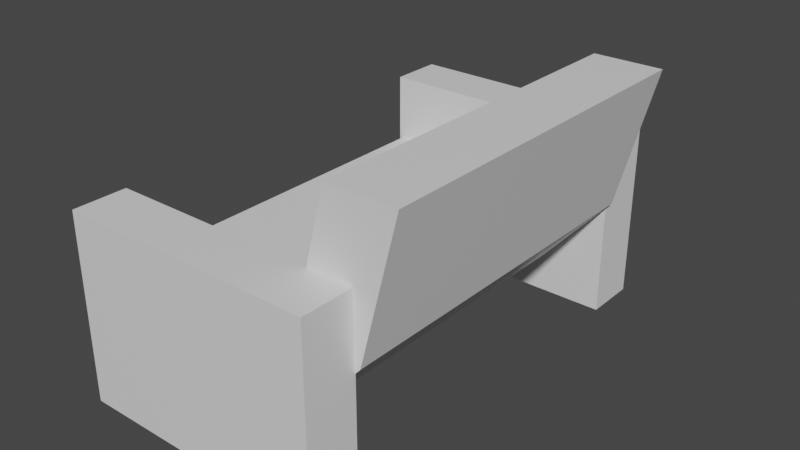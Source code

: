 # Source: sofa001.blend  (saved by Blender 3.4.6; exported with 4.5.12 LTS)
import bpy
from mathutils import Matrix  # noqa: F401  (used for matrix-valued properties, if any)

bpy.ops.wm.read_factory_settings(use_empty=True)
scene = bpy.context.scene
scene.name = 'Scene'

# ---- collections
col_collection = bpy.data.collections.new('Collection'); scene.collection.children.link(col_collection)

# ---- materials (node trees are filled in below, after node groups)
mat_material = bpy.data.materials.new('Material')
mat_material.alpha_threshold = 0.0
mat_material.use_transparent_shadow = False
mat_material.roughness = 0.5
mat_material.line_color = (0.0, 0.0, 0.0, 1.0)
mat_material_001 = bpy.data.materials.new('Material.001')
mat_material_001.alpha_threshold = 0.0
mat_material_001.use_transparent_shadow = False
mat_material_001.roughness = 0.5
mat_material_001.line_color = (0.0, 0.0, 0.0, 1.0)

# ---- material node trees
mat_material.use_nodes = True; mat_material.node_tree.nodes.clear()
_N = mat_material.node_tree.nodes; _L = mat_material.node_tree.links
n0 = _N.new('ShaderNodeOutputMaterial'); n0.name = 'Material Output'; n0.location = (300, 300)
n1 = _N.new('ShaderNodeBsdfPrincipled'); n1.name = 'Principled BSDF'; n1.location = (10, 300)
n1.distribution = 'GGX'
n1.subsurface_method = 'RANDOM_WALK_SKIN'
n1.inputs[3].default_value = 1.45
n1.inputs[27].default_value = (0.0, 0.0, 0.0, 1.0)
n1.inputs[28].default_value = 1.0
_L.new(n1.outputs[0], n0.inputs[0])
n0.is_active_output = True
mat_material_001.use_nodes = True; mat_material_001.node_tree.nodes.clear()
_N = mat_material_001.node_tree.nodes; _L = mat_material_001.node_tree.links
n0 = _N.new('ShaderNodeOutputMaterial'); n0.name = 'Material Output'; n0.location = (300, 300)
n1 = _N.new('ShaderNodeBsdfPrincipled'); n1.name = 'Principled BSDF'; n1.location = (10, 300)
n1.distribution = 'GGX'
n1.subsurface_method = 'RANDOM_WALK_SKIN'
n1.inputs[3].default_value = 1.45
n1.inputs[27].default_value = (0.0, 0.0, 0.0, 1.0)
n1.inputs[28].default_value = 1.0
_L.new(n1.outputs[0], n0.inputs[0])
n0.is_active_output = True

# ---- world
world_world = bpy.data.worlds.new('World'); scene.world = world_world
world_world.use_nodes = True; world_world.node_tree.nodes.clear()
_N = world_world.node_tree.nodes; _L = world_world.node_tree.links
n0 = _N.new('ShaderNodeOutputWorld'); n0.name = 'World Output'; n0.location = (300, 300)
n1 = _N.new('ShaderNodeBackground'); n1.name = 'Background'; n1.location = (10, 300)
n1.inputs[0].default_value = (0.05088, 0.05088, 0.05088, 1.0)
_L.new(n1.outputs[0], n0.inputs[0])
n0.is_active_output = True
world_world.color = (0.05088, 0.05088, 0.05088)
world_world.use_sun_shadow = False
world_world.sun_shadow_jitter_overblur = 0.0

# ---- meshes
me_cube = bpy.data.meshes.new('Cube')
me_cube.from_pydata([(1.178, -2.248, 0.4837), (1.178, -2.248, -0.4837), (1.178, 2.248, 0.4837), (1.178, 2.248, -0.4837), (-1.178, -2.248, 0.4837), (-1.178, -2.248, -0.4837), (-1.178, 2.248, 0.4837), (-1.178, 2.248, -0.4837), (1.638, -2.248, 2.261), (2.037, -2.248, 0.4841), (1.638, 2.248, 2.261), (2.037, 2.248, 0.4841), (2.497, 2.248, 2.262), (2.497, -2.248, 2.262), (1.969, 2.239, 1.33), (1.969, 2.239, -1.012), (1.969, 2.908, 1.33), (1.969, 2.908, -1.012), (-1.227, 2.239, 1.33), (-1.227, 2.239, -1.012), (-1.227, 2.908, 1.33), (-1.227, 2.908, -1.012), (1.969, -2.239, 1.33), (1.969, -2.239, -1.012), (1.969, -2.908, 1.33), (1.969, -2.908, -1.012), (-1.227, -2.239, 1.33), (-1.227, -2.239, -1.012), (-1.227, -2.908, 1.33), (-1.227, -2.908, -1.012)], [], [(0, 2, 6, 4), (3, 7, 6, 2), (7, 5, 4, 6), (5, 7, 3, 1), (1, 9, 0), (5, 1, 0, 4), (2, 10, 12, 11), (3, 11, 9, 1), (13, 12, 10, 8), (2, 11, 3), (0, 8, 10, 2), (9, 13, 8, 0), (11, 12, 13, 9), (14, 16, 20, 18), (17, 21, 20, 16), (21, 19, 18, 20), (15, 17, 16, 14), (19, 15, 14, 18), (22, 26, 28, 24), (25, 24, 28, 29), (29, 28, 26, 27), (23, 22, 24, 25), (27, 26, 22, 23)])
me_cube.polygons.foreach_set('material_index', [0, 0, 0, 0, 0, 0, 0, 0, 0, 0, 0, 0, 0, 1, 1, 1, 1, 1, 1, 1, 1, 1, 1])
_uv = me_cube.uv_layers.new(name='UVMap')
_uv.uv.foreach_set('vector', [0.4525, 0.3909, 0.4525, 0.0, 0.2475, 0.0, 0.2475, 0.3909, 0.1805, 0.6153, 0.2899, 0.7886, 0.3611, 0.7437, 0.2517, 0.5704, 0.9451, 0.3909, 0.9451, 0.0, 0.8611, 0.0, 0.8611, 0.3909, 0.6574, 0.3909, 0.6574, 0.0, 0.4525, 0.0, 0.4525, 0.3909, 0.0, 0.5642, 0.0313, 0.6723, 0.07115, 0.6091, 0.1094, 0.3909, 0.0, 0.5642, 0.07115, 0.6091, 0.1805, 0.4359, 0.2517, 0.5704, 0.3611, 0.4541, 0.3212, 0.3909, 0.2118, 0.5072, 0.0, 0.3909, 0.09015, 0.3909, 0.09015, 2.073e-08, 1.555e-08, 0.0, 0.9253, 0.3909, 0.9253, 0.7819, 1.0, 0.7819, 1.0, 0.3909, 0.2517, 0.5704, 0.2118, 0.5072, 0.1805, 0.6153, 0.5179, 0.3909, 0.3611, 0.3909, 0.3611, 0.7819, 0.5179, 0.7819, 0.0313, 0.6723, 0.1407, 0.7886, 0.1805, 0.7254, 0.07115, 0.6091, 0.09015, 0.3909, 0.2475, 0.3909, 0.2475, 4.147e-08, 0.09015, 2.073e-08, 0.7216, 0.9468, 0.7798, 0.9468, 0.7798, 0.6689, 0.7216, 0.6689, 0.7216, 0.6689, 0.7216, 0.3909, 0.5179, 0.3909, 0.5179, 0.6689, 0.8962, 0.6689, 0.838, 0.6689, 0.838, 0.8722, 0.8962, 0.8722, 0.4775, 0.7819, 0.4193, 0.7819, 0.4193, 0.9849, 0.4775, 0.9849, 0.8611, 0.2779, 0.8611, 0.0, 0.6574, 0.0, 0.6574, 0.2779, 0.838, 0.9468, 0.838, 0.6689, 0.7798, 0.6689, 0.7798, 0.9468, 0.9253, 0.3909, 0.7216, 0.3909, 0.7216, 0.6689, 0.9253, 0.6689, 0.3611, 0.7819, 0.3611, 0.9852, 0.4193, 0.9852, 0.4193, 0.7819, 0.9253, 0.7819, 0.9253, 0.9849, 0.9835, 0.9849, 0.9835, 0.7819, 0.7216, 0.6689, 0.5179, 0.6689, 0.5179, 0.9468, 0.7216, 0.9468])
me_cube.materials.append(mat_material)
me_cube.materials.append(mat_material_001)
me_cube.use_mirror_vertex_groups = False
me_cube.update()

# ---- objects
ob_cube = bpy.data.objects.new('Cube', me_cube)

# ---- transforms, parenting, visibility, modifiers, constraints
ob_cube.location = (0.0, 0.0, 1.0)
ob_cube.lock_rotations_4d = False
ob_cube.empty_display_type = 'ARROWS'
ob_cube.lineart.crease_threshold = 0.0

# ---- collection membership
col_collection.objects.link(ob_cube)

# ---- scene / render settings (as saved in the file)
scene.frame_start = 1; scene.frame_end = 250; scene.frame_set(1)
scene.render.engine = 'BLENDER_EEVEE_NEXT'
scene.cycles.sampling_pattern = 'TABULATED_SOBOL'
scene.cycles.use_light_tree = False
scene.view_settings.view_transform = 'Filmic'
bpy.context.view_layer.update()

# ---- added for rendering (the .blend has no active camera and no usable light): camera, sun
cam_auto = bpy.data.cameras.new('AutoCamera')
cam_auto.lens = 50.0
cam_auto.sensor_width = 36.0
cam_auto.clip_end = 1000.0
ob_auto_camera = bpy.data.objects.new('AutoCamera', cam_auto)
scene.collection.objects.link(ob_auto_camera)
ob_auto_camera.location = (7.7062, -8.4858, 7.28196)
ob_auto_camera.rotation_euler = (1.09748, -7.21219e-08, 0.694738)
scene.camera = ob_auto_camera
light_auto_sun = bpy.data.lights.new('AutoSun', 'SUN')
light_auto_sun.energy = 3.0
light_auto_sun.angle = 0.0523599
ob_auto_sun = bpy.data.objects.new('AutoSun', light_auto_sun)
scene.collection.objects.link(ob_auto_sun)
ob_auto_sun.rotation_euler = (0.872665, 0.174533, 0.523599)
bpy.context.view_layer.update()
